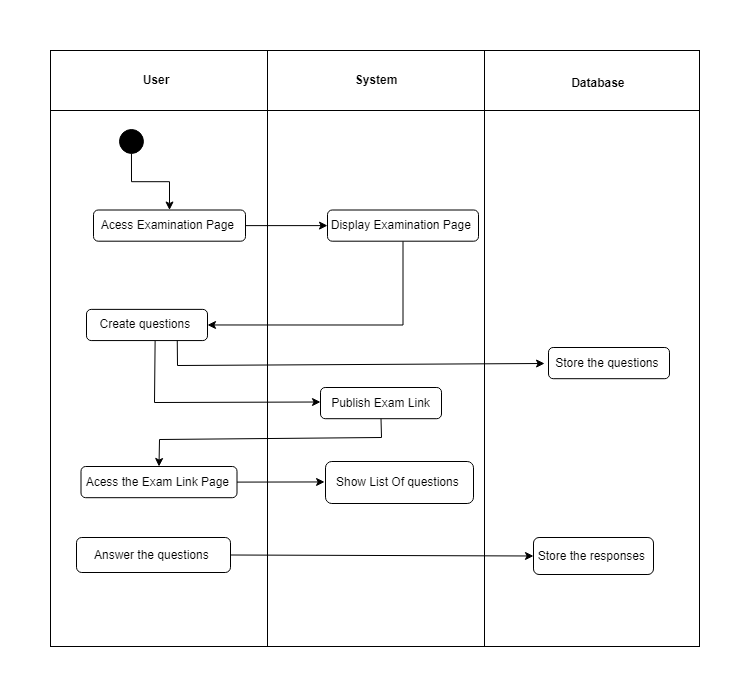

The diagram above was exported from draw.io. Its source (the exported page's mxGraphModel, read from the mxfile embedded in the PNG):
<mxGraphModel dx="200" dy="575" grid="0" gridSize="10" guides="1" tooltips="1" connect="1" arrows="1" fold="1" page="1" pageScale="1" pageWidth="850" pageHeight="1100" math="0" shadow="0">
  <root>
    <mxCell id="0" />
    <mxCell id="1" parent="0" />
    <mxCell id="1zUkFpjn-OvkKF9JOA0y-58" value="" style="rounded=0;whiteSpace=wrap;html=1;" parent="1" vertex="1">
      <mxGeometry x="977" y="243" width="217" height="60" as="geometry" />
    </mxCell>
    <mxCell id="1zUkFpjn-OvkKF9JOA0y-59" value="" style="rounded=0;whiteSpace=wrap;html=1;" parent="1" vertex="1">
      <mxGeometry x="1194" y="243" width="217" height="60" as="geometry" />
    </mxCell>
    <mxCell id="1zUkFpjn-OvkKF9JOA0y-60" value="" style="rounded=0;whiteSpace=wrap;html=1;" parent="1" vertex="1">
      <mxGeometry x="1411" y="243" width="215" height="60" as="geometry" />
    </mxCell>
    <mxCell id="1zUkFpjn-OvkKF9JOA0y-61" value="&lt;b&gt;User&lt;/b&gt;" style="text;html=1;align=center;verticalAlign=middle;whiteSpace=wrap;rounded=0;" parent="1" vertex="1">
      <mxGeometry x="1046" y="258" width="74" height="30" as="geometry" />
    </mxCell>
    <mxCell id="1zUkFpjn-OvkKF9JOA0y-62" value="&lt;b&gt;System&lt;/b&gt;" style="text;html=1;align=center;verticalAlign=middle;whiteSpace=wrap;rounded=0;" parent="1" vertex="1">
      <mxGeometry x="1265.5" y="258" width="74" height="30" as="geometry" />
    </mxCell>
    <mxCell id="1zUkFpjn-OvkKF9JOA0y-63" value="&lt;b&gt;Database&amp;nbsp;&lt;/b&gt;" style="text;html=1;align=center;verticalAlign=middle;whiteSpace=wrap;rounded=0;" parent="1" vertex="1">
      <mxGeometry x="1460" y="261" width="133" height="30" as="geometry" />
    </mxCell>
    <mxCell id="gdPkdztmwoFyc59RdCiR-2" value="" style="group" parent="1" vertex="1" connectable="0">
      <mxGeometry x="977" y="303" width="649" height="536" as="geometry" />
    </mxCell>
    <mxCell id="1zUkFpjn-OvkKF9JOA0y-57" value="" style="rounded=0;whiteSpace=wrap;html=1;labelBorderColor=default;" parent="gdPkdztmwoFyc59RdCiR-2" vertex="1">
      <mxGeometry x="432" width="217" height="536.0000000000001" as="geometry" />
    </mxCell>
    <mxCell id="1zUkFpjn-OvkKF9JOA0y-56" value="" style="rounded=0;whiteSpace=wrap;html=1;labelBorderColor=default;" parent="gdPkdztmwoFyc59RdCiR-2" vertex="1">
      <mxGeometry x="217" width="217" height="536.0000000000001" as="geometry" />
    </mxCell>
    <mxCell id="1zUkFpjn-OvkKF9JOA0y-55" value="" style="rounded=0;whiteSpace=wrap;html=1;labelBorderColor=default;" parent="gdPkdztmwoFyc59RdCiR-2" vertex="1">
      <mxGeometry width="217" height="536.0000000000001" as="geometry" />
    </mxCell>
    <mxCell id="1zUkFpjn-OvkKF9JOA0y-41" value="" style="edgeStyle=orthogonalEdgeStyle;rounded=0;orthogonalLoop=1;jettySize=auto;html=1;" parent="gdPkdztmwoFyc59RdCiR-2" source="1zUkFpjn-OvkKF9JOA0y-42" target="1zUkFpjn-OvkKF9JOA0y-44" edge="1">
      <mxGeometry relative="1" as="geometry" />
    </mxCell>
    <mxCell id="1zUkFpjn-OvkKF9JOA0y-42" value="" style="ellipse;whiteSpace=wrap;html=1;aspect=fixed;fillStyle=solid;gradientColor=default;fillColor=#000000;" parent="gdPkdztmwoFyc59RdCiR-2" vertex="1">
      <mxGeometry x="69" y="19.00313304721027" width="23.935622317596568" height="23.935622317596568" as="geometry" />
    </mxCell>
    <mxCell id="1zUkFpjn-OvkKF9JOA0y-44" value="Acess Examination Page&amp;nbsp;" style="rounded=1;whiteSpace=wrap;html=1;" parent="gdPkdztmwoFyc59RdCiR-2" vertex="1">
      <mxGeometry x="43" y="99.51" width="152" height="31.19" as="geometry" />
    </mxCell>
    <mxCell id="1zUkFpjn-OvkKF9JOA0y-45" style="edgeStyle=orthogonalEdgeStyle;rounded=0;orthogonalLoop=1;jettySize=auto;html=1;exitX=0.5;exitY=1;exitDx=0;exitDy=0;entryX=1;entryY=0.5;entryDx=0;entryDy=0;" parent="gdPkdztmwoFyc59RdCiR-2" source="1zUkFpjn-OvkKF9JOA0y-46" target="1zUkFpjn-OvkKF9JOA0y-48" edge="1">
      <mxGeometry relative="1" as="geometry" />
    </mxCell>
    <mxCell id="1zUkFpjn-OvkKF9JOA0y-46" value="Display Examination Page&amp;nbsp;" style="rounded=1;whiteSpace=wrap;html=1;" parent="gdPkdztmwoFyc59RdCiR-2" vertex="1">
      <mxGeometry x="277" y="99.51" width="151" height="31.19" as="geometry" />
    </mxCell>
    <mxCell id="BZO-vDPgPiiRiiqr55oF-17" style="rounded=0;orthogonalLoop=1;jettySize=auto;html=1;entryX=0;entryY=0.5;entryDx=0;entryDy=0;exitX=0.567;exitY=1.014;exitDx=0;exitDy=0;exitPerimeter=0;" parent="gdPkdztmwoFyc59RdCiR-2" source="1zUkFpjn-OvkKF9JOA0y-48" edge="1">
      <mxGeometry relative="1" as="geometry">
        <mxPoint x="109" y="231" as="sourcePoint" />
        <mxPoint x="270" y="291.5" as="targetPoint" />
        <Array as="points">
          <mxPoint x="104" y="292" />
        </Array>
      </mxGeometry>
    </mxCell>
    <mxCell id="1zUkFpjn-OvkKF9JOA0y-48" value="Create questions&amp;nbsp;" style="rounded=1;whiteSpace=wrap;html=1;" parent="gdPkdztmwoFyc59RdCiR-2" vertex="1">
      <mxGeometry x="36" y="198.88296137339057" width="121" height="31.188841201716734" as="geometry" />
    </mxCell>
    <mxCell id="1zUkFpjn-OvkKF9JOA0y-43" style="rounded=0;orthogonalLoop=1;jettySize=auto;html=1;exitX=1;exitY=0.5;exitDx=0;exitDy=0;entryX=0;entryY=0.5;entryDx=0;entryDy=0;" parent="gdPkdztmwoFyc59RdCiR-2" source="1zUkFpjn-OvkKF9JOA0y-44" target="1zUkFpjn-OvkKF9JOA0y-46" edge="1">
      <mxGeometry relative="1" as="geometry" />
    </mxCell>
    <mxCell id="BZO-vDPgPiiRiiqr55oF-29" value="Publish Exam Link" style="rounded=1;whiteSpace=wrap;html=1;" parent="gdPkdztmwoFyc59RdCiR-2" vertex="1">
      <mxGeometry x="270" y="277.0029613733906" width="121" height="31.188841201716734" as="geometry" />
    </mxCell>
    <mxCell id="BZO-vDPgPiiRiiqr55oF-30" value="Acess the Exam Link Page&amp;nbsp;" style="rounded=1;whiteSpace=wrap;html=1;" parent="gdPkdztmwoFyc59RdCiR-2" vertex="1">
      <mxGeometry x="30.5" y="356" width="156" height="31.19" as="geometry" />
    </mxCell>
    <mxCell id="BZO-vDPgPiiRiiqr55oF-31" value="" style="endArrow=classic;html=1;rounded=0;exitX=1;exitY=0.5;exitDx=0;exitDy=0;entryX=0.263;entryY=0.693;entryDx=0;entryDy=0;entryPerimeter=0;" parent="gdPkdztmwoFyc59RdCiR-2" source="BZO-vDPgPiiRiiqr55oF-30" target="1zUkFpjn-OvkKF9JOA0y-56" edge="1">
      <mxGeometry width="50" height="50" relative="1" as="geometry">
        <mxPoint x="270" y="449" as="sourcePoint" />
        <mxPoint x="320" y="399" as="targetPoint" />
      </mxGeometry>
    </mxCell>
    <mxCell id="BZO-vDPgPiiRiiqr55oF-32" value="Show List Of questions&amp;nbsp;" style="rounded=1;whiteSpace=wrap;html=1;" parent="gdPkdztmwoFyc59RdCiR-2" vertex="1">
      <mxGeometry x="275" y="351" width="148" height="42" as="geometry" />
    </mxCell>
    <mxCell id="BZO-vDPgPiiRiiqr55oF-33" value="" style="endArrow=classic;html=1;rounded=0;exitX=0.75;exitY=1;exitDx=0;exitDy=0;entryX=0.286;entryY=0.472;entryDx=0;entryDy=0;entryPerimeter=0;" parent="gdPkdztmwoFyc59RdCiR-2" source="1zUkFpjn-OvkKF9JOA0y-48" target="1zUkFpjn-OvkKF9JOA0y-57" edge="1">
      <mxGeometry width="50" height="50" relative="1" as="geometry">
        <mxPoint x="257" y="309" as="sourcePoint" />
        <mxPoint x="307" y="259" as="targetPoint" />
        <Array as="points">
          <mxPoint x="127" y="255" />
        </Array>
      </mxGeometry>
    </mxCell>
    <mxCell id="BZO-vDPgPiiRiiqr55oF-34" value="Store the questions&amp;nbsp;" style="rounded=1;whiteSpace=wrap;html=1;" parent="gdPkdztmwoFyc59RdCiR-2" vertex="1">
      <mxGeometry x="498" y="237.00296137339058" width="121" height="31.188841201716734" as="geometry" />
    </mxCell>
    <mxCell id="BZO-vDPgPiiRiiqr55oF-35" value="" style="endArrow=classic;html=1;rounded=0;exitX=0.5;exitY=1;exitDx=0;exitDy=0;entryX=0.5;entryY=0;entryDx=0;entryDy=0;" parent="gdPkdztmwoFyc59RdCiR-2" source="BZO-vDPgPiiRiiqr55oF-29" target="BZO-vDPgPiiRiiqr55oF-30" edge="1">
      <mxGeometry width="50" height="50" relative="1" as="geometry">
        <mxPoint x="228" y="363" as="sourcePoint" />
        <mxPoint x="278" y="313" as="targetPoint" />
        <Array as="points">
          <mxPoint x="331" y="327" />
          <mxPoint x="109" y="329" />
        </Array>
      </mxGeometry>
    </mxCell>
    <mxCell id="BZO-vDPgPiiRiiqr55oF-36" value="Answer the questions&amp;nbsp;" style="rounded=1;whiteSpace=wrap;html=1;" parent="gdPkdztmwoFyc59RdCiR-2" vertex="1">
      <mxGeometry x="26" y="427" width="154" height="35" as="geometry" />
    </mxCell>
    <mxCell id="BZO-vDPgPiiRiiqr55oF-37" value="Store the responses&amp;nbsp;" style="rounded=1;whiteSpace=wrap;html=1;" parent="gdPkdztmwoFyc59RdCiR-2" vertex="1">
      <mxGeometry x="483" y="427" width="120" height="37" as="geometry" />
    </mxCell>
    <mxCell id="BZO-vDPgPiiRiiqr55oF-38" value="" style="endArrow=classic;html=1;rounded=0;exitX=1;exitY=0.5;exitDx=0;exitDy=0;entryX=0;entryY=0.5;entryDx=0;entryDy=0;" parent="gdPkdztmwoFyc59RdCiR-2" source="BZO-vDPgPiiRiiqr55oF-36" target="BZO-vDPgPiiRiiqr55oF-37" edge="1">
      <mxGeometry width="50" height="50" relative="1" as="geometry">
        <mxPoint x="282" y="475" as="sourcePoint" />
        <mxPoint x="332" y="425" as="targetPoint" />
      </mxGeometry>
    </mxCell>
  </root>
</mxGraphModel>